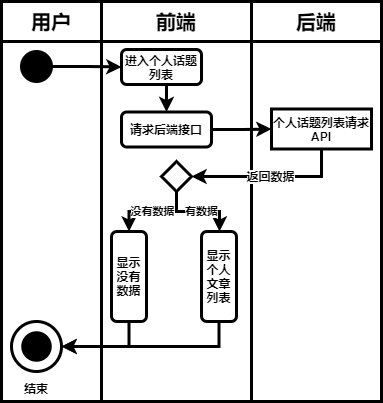

The diagram above was exported from draw.io. Its source (the exported page's mxGraphModel, read from the mxfile embedded in the PNG):
<mxGraphModel dx="1108" dy="596" grid="1" gridSize="10" guides="1" tooltips="1" connect="1" arrows="1" fold="1" page="1" pageScale="1" pageWidth="827" pageHeight="1169" math="0" shadow="0">
  <root>
    <mxCell id="0" />
    <mxCell id="1" parent="0" />
    <mxCell id="2" value="" style="rounded=0;whiteSpace=wrap;html=1;strokeWidth=3;fontStyle=1;fontSize=12;" vertex="1" parent="1">
      <mxGeometry x="290" y="80" width="130" height="360" as="geometry" />
    </mxCell>
    <mxCell id="3" value="" style="rounded=0;whiteSpace=wrap;html=1;strokeWidth=3;fontStyle=1;fontSize=12;" vertex="1" parent="1">
      <mxGeometry x="40" y="80" width="100" height="360" as="geometry" />
    </mxCell>
    <mxCell id="4" value="" style="rounded=0;whiteSpace=wrap;html=1;strokeWidth=3;fontStyle=1;fontSize=12;" vertex="1" parent="1">
      <mxGeometry x="140" y="80" width="150" height="360" as="geometry" />
    </mxCell>
    <mxCell id="5" value="用户" style="rounded=0;whiteSpace=wrap;html=1;strokeWidth=3;fontStyle=1;fontSize=20;" vertex="1" parent="1">
      <mxGeometry x="40" y="40" width="100" height="40" as="geometry" />
    </mxCell>
    <mxCell id="6" value="前端" style="rounded=0;whiteSpace=wrap;html=1;strokeWidth=3;fontStyle=1;fontSize=20;" vertex="1" parent="1">
      <mxGeometry x="140" y="40" width="150" height="40" as="geometry" />
    </mxCell>
    <mxCell id="7" value="后端" style="rounded=0;whiteSpace=wrap;html=1;strokeWidth=3;fontStyle=1;fontSize=20;" vertex="1" parent="1">
      <mxGeometry x="290" y="40" width="130" height="40" as="geometry" />
    </mxCell>
    <mxCell id="8" style="edgeStyle=orthogonalEdgeStyle;rounded=0;orthogonalLoop=1;jettySize=auto;html=1;exitX=1;exitY=0.5;exitDx=0;exitDy=0;entryX=0;entryY=0.5;entryDx=0;entryDy=0;strokeWidth=3;fontStyle=1;fontSize=12;" edge="1" parent="1" source="9" target="11">
      <mxGeometry relative="1" as="geometry" />
    </mxCell>
    <mxCell id="9" value="" style="ellipse;whiteSpace=wrap;html=1;aspect=fixed;background=black;strokeColor=#030303;fillColor=#000000;strokeWidth=3;fontStyle=1;fontSize=12;" vertex="1" parent="1">
      <mxGeometry x="60" y="90" width="30" height="30" as="geometry" />
    </mxCell>
    <mxCell id="10" style="edgeStyle=orthogonalEdgeStyle;rounded=0;orthogonalLoop=1;jettySize=auto;html=1;exitX=0.5;exitY=1;exitDx=0;exitDy=0;entryX=0.5;entryY=0;entryDx=0;entryDy=0;strokeWidth=3;fontStyle=1;fontSize=12;" edge="1" parent="1" source="11" target="16">
      <mxGeometry relative="1" as="geometry" />
    </mxCell>
    <mxCell id="11" value="进入个人话题列表" style="rounded=1;whiteSpace=wrap;html=1;strokeWidth=3;fontStyle=1;fontSize=12;" vertex="1" parent="1">
      <mxGeometry x="160" y="88" width="80" height="35" as="geometry" />
    </mxCell>
    <mxCell id="12" value="" style="ellipse;whiteSpace=wrap;html=1;aspect=fixed;rounded=1;strokeColor=#000000;strokeWidth=3;fillColor=none;gradientColor=none;fontSize=12;fontStyle=1" vertex="1" parent="1">
      <mxGeometry x="50" y="360" width="50" height="50" as="geometry" />
    </mxCell>
    <mxCell id="13" value="" style="ellipse;whiteSpace=wrap;html=1;aspect=fixed;rounded=1;strokeWidth=3;fontSize=12;fillColor=#000000;fontStyle=1" vertex="1" parent="1">
      <mxGeometry x="61.25" y="371.25" width="27.5" height="27.5" as="geometry" />
    </mxCell>
    <mxCell id="14" value="结束" style="text;html=1;strokeColor=none;fillColor=none;align=center;verticalAlign=middle;whiteSpace=wrap;rounded=0;fontSize=12;strokeWidth=3;fontStyle=1" vertex="1" parent="1">
      <mxGeometry x="55" y="417" width="40" height="20" as="geometry" />
    </mxCell>
    <mxCell id="15" style="edgeStyle=orthogonalEdgeStyle;rounded=0;orthogonalLoop=1;jettySize=auto;html=1;exitX=1;exitY=0.5;exitDx=0;exitDy=0;entryX=0;entryY=0.5;entryDx=0;entryDy=0;strokeWidth=3;fontStyle=1;fontSize=12;" edge="1" parent="1" source="16" target="18">
      <mxGeometry relative="1" as="geometry" />
    </mxCell>
    <mxCell id="16" value="请求后端接口" style="rounded=1;whiteSpace=wrap;html=1;strokeWidth=3;fontStyle=1;fontSize=12;" vertex="1" parent="1">
      <mxGeometry x="160" y="150.5" width="90" height="35" as="geometry" />
    </mxCell>
    <mxCell id="17" value="返回数据" style="edgeStyle=orthogonalEdgeStyle;rounded=0;orthogonalLoop=1;jettySize=auto;html=1;exitX=0.5;exitY=1;exitDx=0;exitDy=0;entryX=1;entryY=0.5;entryDx=0;entryDy=0;fontSize=12;strokeWidth=3;fontStyle=1" edge="1" parent="1" source="18" target="21">
      <mxGeometry relative="1" as="geometry">
        <mxPoint x="250" y="235" as="targetPoint" />
      </mxGeometry>
    </mxCell>
    <mxCell id="18" value="个人话题列表请求API" style="rounded=0;whiteSpace=wrap;html=1;strokeWidth=3;fontStyle=1;fontSize=12;" vertex="1" parent="1">
      <mxGeometry x="310" y="147.5" width="100" height="40" as="geometry" />
    </mxCell>
    <mxCell id="19" value="没有数据" style="edgeStyle=orthogonalEdgeStyle;rounded=0;orthogonalLoop=1;jettySize=auto;html=1;exitX=0.5;exitY=1;exitDx=0;exitDy=0;entryX=0;entryY=0.5;entryDx=0;entryDy=0;strokeWidth=3;fontStyle=1" edge="1" parent="1" source="21" target="23">
      <mxGeometry relative="1" as="geometry" />
    </mxCell>
    <mxCell id="20" value="有数据" style="edgeStyle=orthogonalEdgeStyle;rounded=0;orthogonalLoop=1;jettySize=auto;html=1;exitX=0.5;exitY=1;exitDx=0;exitDy=0;strokeWidth=3;fontStyle=1" edge="1" parent="1" source="21" target="25">
      <mxGeometry x="0.0843" relative="1" as="geometry">
        <Array as="points">
          <mxPoint x="215" y="250" />
          <mxPoint x="258" y="250" />
        </Array>
        <mxPoint as="offset" />
      </mxGeometry>
    </mxCell>
    <mxCell id="21" value="" style="rhombus;whiteSpace=wrap;html=1;strokeWidth=3;fontStyle=1;fontSize=13;" vertex="1" parent="1">
      <mxGeometry x="200" y="200" width="30" height="30" as="geometry" />
    </mxCell>
    <mxCell id="22" style="edgeStyle=orthogonalEdgeStyle;rounded=0;orthogonalLoop=1;jettySize=auto;html=1;exitX=1;exitY=0.5;exitDx=0;exitDy=0;entryX=1;entryY=0.5;entryDx=0;entryDy=0;strokeWidth=3;" edge="1" parent="1" source="23" target="12">
      <mxGeometry relative="1" as="geometry" />
    </mxCell>
    <mxCell id="23" value="显示没有数据" style="rounded=1;whiteSpace=wrap;html=1;strokeWidth=3;fontStyle=1;fontSize=12;direction=south;" vertex="1" parent="1">
      <mxGeometry x="150" y="270" width="35" height="90" as="geometry" />
    </mxCell>
    <mxCell id="24" style="edgeStyle=orthogonalEdgeStyle;rounded=0;orthogonalLoop=1;jettySize=auto;html=1;exitX=1;exitY=0.5;exitDx=0;exitDy=0;entryX=1;entryY=0.5;entryDx=0;entryDy=0;strokeWidth=3;" edge="1" parent="1" source="25" target="12">
      <mxGeometry relative="1" as="geometry" />
    </mxCell>
    <mxCell id="25" value="显示个人文章列表" style="rounded=1;whiteSpace=wrap;html=1;strokeWidth=3;fontStyle=1;fontSize=12;direction=south;" vertex="1" parent="1">
      <mxGeometry x="240" y="270" width="35" height="90" as="geometry" />
    </mxCell>
  </root>
</mxGraphModel>